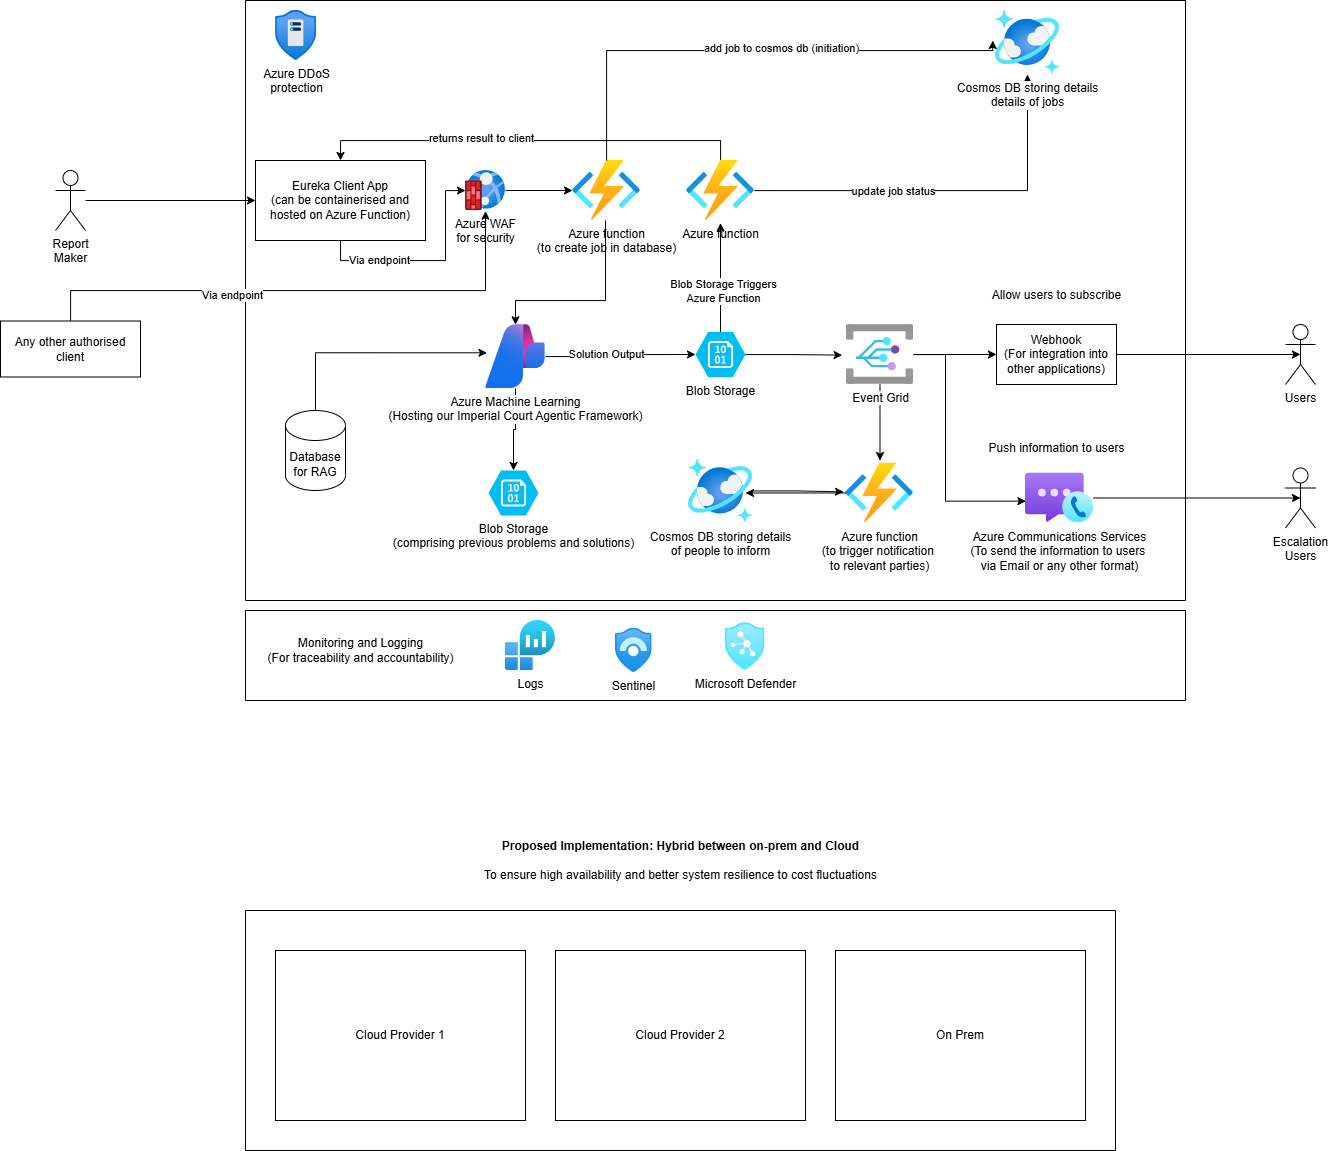

The diagram above was exported from draw.io. Its source (the exported page's mxGraphModel, read from the mxfile embedded in the PNG):
<mxGraphModel dx="3492" dy="1133" grid="1" gridSize="10" guides="1" tooltips="1" connect="1" arrows="1" fold="1" page="1" pageScale="1" pageWidth="850" pageHeight="1100" math="0" shadow="0">
  <root>
    <mxCell id="0" />
    <mxCell id="1" parent="0" />
    <mxCell id="b0mAQFycHMsP-7GXLgGu-2" value="Eureka Client App&lt;div&gt;(can be containerised and hosted on Azure Function)&lt;/div&gt;" style="rounded=0;whiteSpace=wrap;html=1;" parent="1" vertex="1">
      <mxGeometry x="40" y="290" width="170" height="80" as="geometry" />
    </mxCell>
    <mxCell id="b0mAQFycHMsP-7GXLgGu-3" value="Blob Storage" style="verticalLabelPosition=bottom;html=1;verticalAlign=top;align=center;strokeColor=none;fillColor=#00BEF2;shape=mxgraph.azure.storage_blob;" parent="1" vertex="1">
      <mxGeometry x="480" y="461.5" width="50" height="45" as="geometry" />
    </mxCell>
    <mxCell id="b0mAQFycHMsP-7GXLgGu-11" style="edgeStyle=orthogonalEdgeStyle;rounded=0;orthogonalLoop=1;jettySize=auto;html=1;" parent="1" source="b0mAQFycHMsP-7GXLgGu-6" edge="1">
      <mxGeometry relative="1" as="geometry">
        <mxPoint x="298" y="600" as="targetPoint" />
      </mxGeometry>
    </mxCell>
    <mxCell id="b0mAQFycHMsP-7GXLgGu-6" value="Azure Machine Learning&lt;div&gt;(Hosting our Imperial Court Agentic Framework)&lt;/div&gt;" style="image;aspect=fixed;html=1;points=[];align=center;fontSize=12;image=img/lib/azure2/ai_machine_learning/AI_Studio.svg;" parent="1" vertex="1">
      <mxGeometry x="270" y="454.25" width="60" height="63.75" as="geometry" />
    </mxCell>
    <mxCell id="b0mAQFycHMsP-7GXLgGu-8" value="Blob Storage&lt;div&gt;(comprising previous problems and solutions)&lt;/div&gt;" style="verticalLabelPosition=bottom;html=1;verticalAlign=top;align=center;strokeColor=none;fillColor=#00BEF2;shape=mxgraph.azure.storage_blob;" parent="1" vertex="1">
      <mxGeometry x="273" y="600" width="50" height="45" as="geometry" />
    </mxCell>
    <mxCell id="b0mAQFycHMsP-7GXLgGu-12" style="edgeStyle=orthogonalEdgeStyle;rounded=0;orthogonalLoop=1;jettySize=auto;html=1;entryX=0;entryY=0.5;entryDx=0;entryDy=0;entryPerimeter=0;" parent="1" source="b0mAQFycHMsP-7GXLgGu-6" target="b0mAQFycHMsP-7GXLgGu-3" edge="1">
      <mxGeometry relative="1" as="geometry" />
    </mxCell>
    <mxCell id="b0mAQFycHMsP-7GXLgGu-13" value="Solution Output" style="edgeLabel;html=1;align=center;verticalAlign=middle;resizable=0;points=[];" parent="b0mAQFycHMsP-7GXLgGu-12" vertex="1" connectable="0">
      <mxGeometry x="-0.2222" y="3" relative="1" as="geometry">
        <mxPoint as="offset" />
      </mxGeometry>
    </mxCell>
    <mxCell id="b0mAQFycHMsP-7GXLgGu-21" style="edgeStyle=orthogonalEdgeStyle;rounded=0;orthogonalLoop=1;jettySize=auto;html=1;entryX=0.5;entryY=0;entryDx=0;entryDy=0;" parent="1" source="b0mAQFycHMsP-7GXLgGu-14" target="b0mAQFycHMsP-7GXLgGu-2" edge="1">
      <mxGeometry relative="1" as="geometry">
        <Array as="points">
          <mxPoint x="505" y="270" />
          <mxPoint x="125" y="270" />
        </Array>
      </mxGeometry>
    </mxCell>
    <mxCell id="b0mAQFycHMsP-7GXLgGu-22" value="returns result to client" style="edgeLabel;html=1;align=center;verticalAlign=middle;resizable=0;points=[];" parent="b0mAQFycHMsP-7GXLgGu-21" vertex="1" connectable="0">
      <mxGeometry x="0.2361" y="-3" relative="1" as="geometry">
        <mxPoint as="offset" />
      </mxGeometry>
    </mxCell>
    <mxCell id="5XwYIEGpEf887OKeOebR-8" style="edgeStyle=orthogonalEdgeStyle;rounded=0;orthogonalLoop=1;jettySize=auto;html=1;" parent="1" source="b0mAQFycHMsP-7GXLgGu-14" target="5XwYIEGpEf887OKeOebR-4" edge="1">
      <mxGeometry relative="1" as="geometry" />
    </mxCell>
    <mxCell id="5XwYIEGpEf887OKeOebR-9" value="update job status" style="edgeLabel;html=1;align=center;verticalAlign=middle;resizable=0;points=[];" parent="5XwYIEGpEf887OKeOebR-8" connectable="0" vertex="1">
      <mxGeometry x="-0.2874" relative="1" as="geometry">
        <mxPoint as="offset" />
      </mxGeometry>
    </mxCell>
    <mxCell id="b0mAQFycHMsP-7GXLgGu-14" value="Azure function&lt;div&gt;&lt;br&gt;&lt;/div&gt;" style="image;aspect=fixed;html=1;points=[];align=center;fontSize=12;image=img/lib/azure2/compute/Function_Apps.svg;" parent="1" vertex="1">
      <mxGeometry x="471" y="290" width="68" height="60" as="geometry" />
    </mxCell>
    <mxCell id="b0mAQFycHMsP-7GXLgGu-17" style="edgeStyle=orthogonalEdgeStyle;rounded=0;orthogonalLoop=1;jettySize=auto;html=1;entryX=0.5;entryY=1.044;entryDx=0;entryDy=0;entryPerimeter=0;" parent="1" source="b0mAQFycHMsP-7GXLgGu-3" target="b0mAQFycHMsP-7GXLgGu-14" edge="1">
      <mxGeometry relative="1" as="geometry" />
    </mxCell>
    <mxCell id="b0mAQFycHMsP-7GXLgGu-18" value="Blob Storage Triggers&lt;div&gt;Azure Function&lt;/div&gt;" style="edgeLabel;html=1;align=center;verticalAlign=middle;resizable=0;points=[];" parent="b0mAQFycHMsP-7GXLgGu-17" vertex="1" connectable="0">
      <mxGeometry x="-0.2253" y="-2" relative="1" as="geometry">
        <mxPoint as="offset" />
      </mxGeometry>
    </mxCell>
    <mxCell id="b0mAQFycHMsP-7GXLgGu-28" style="edgeStyle=orthogonalEdgeStyle;rounded=0;orthogonalLoop=1;jettySize=auto;html=1;" parent="1" source="b0mAQFycHMsP-7GXLgGu-19" edge="1">
      <mxGeometry relative="1" as="geometry">
        <mxPoint x="664.5" y="590" as="targetPoint" />
      </mxGeometry>
    </mxCell>
    <mxCell id="b0mAQFycHMsP-7GXLgGu-34" style="edgeStyle=orthogonalEdgeStyle;rounded=0;orthogonalLoop=1;jettySize=auto;html=1;entryX=0;entryY=0.5;entryDx=0;entryDy=0;" parent="1" source="b0mAQFycHMsP-7GXLgGu-19" target="b0mAQFycHMsP-7GXLgGu-33" edge="1">
      <mxGeometry relative="1" as="geometry" />
    </mxCell>
    <mxCell id="b0mAQFycHMsP-7GXLgGu-19" value="Event Grid" style="image;aspect=fixed;html=1;points=[];align=center;fontSize=12;image=img/lib/azure2/integration/Event_Grid_Subscriptions.svg;" parent="1" vertex="1">
      <mxGeometry x="631" y="454" width="67" height="60" as="geometry" />
    </mxCell>
    <mxCell id="b0mAQFycHMsP-7GXLgGu-26" value="Azure function&lt;div&gt;(to trigger notification&amp;nbsp;&lt;/div&gt;&lt;div&gt;to relevant parties)&lt;br&gt;&lt;div&gt;&lt;br&gt;&lt;/div&gt;&lt;/div&gt;" style="image;aspect=fixed;html=1;points=[];align=center;fontSize=12;image=img/lib/azure2/compute/Function_Apps.svg;" parent="1" vertex="1">
      <mxGeometry x="630" y="592.5" width="68" height="60" as="geometry" />
    </mxCell>
    <mxCell id="b0mAQFycHMsP-7GXLgGu-27" style="edgeStyle=orthogonalEdgeStyle;rounded=0;orthogonalLoop=1;jettySize=auto;html=1;entryX=-0.065;entryY=0.511;entryDx=0;entryDy=0;entryPerimeter=0;" parent="1" source="b0mAQFycHMsP-7GXLgGu-3" target="b0mAQFycHMsP-7GXLgGu-19" edge="1">
      <mxGeometry relative="1" as="geometry" />
    </mxCell>
    <mxCell id="b0mAQFycHMsP-7GXLgGu-29" value="Cosmos DB storing details&lt;div&gt;of people to inform&lt;/div&gt;" style="image;aspect=fixed;html=1;points=[];align=center;fontSize=12;image=img/lib/azure2/databases/Azure_Cosmos_DB.svg;" parent="1" vertex="1">
      <mxGeometry x="473" y="588.5" width="64" height="64" as="geometry" />
    </mxCell>
    <mxCell id="b0mAQFycHMsP-7GXLgGu-31" style="edgeStyle=orthogonalEdgeStyle;rounded=0;orthogonalLoop=1;jettySize=auto;html=1;entryX=0.891;entryY=0.531;entryDx=0;entryDy=0;entryPerimeter=0;" parent="1" source="b0mAQFycHMsP-7GXLgGu-26" target="b0mAQFycHMsP-7GXLgGu-29" edge="1">
      <mxGeometry relative="1" as="geometry" />
    </mxCell>
    <mxCell id="b0mAQFycHMsP-7GXLgGu-32" style="edgeStyle=orthogonalEdgeStyle;rounded=0;orthogonalLoop=1;jettySize=auto;html=1;entryX=-0.029;entryY=0.481;entryDx=0;entryDy=0;entryPerimeter=0;" parent="1" source="b0mAQFycHMsP-7GXLgGu-29" target="b0mAQFycHMsP-7GXLgGu-26" edge="1">
      <mxGeometry relative="1" as="geometry" />
    </mxCell>
    <mxCell id="b0mAQFycHMsP-7GXLgGu-42" style="edgeStyle=orthogonalEdgeStyle;rounded=0;orthogonalLoop=1;jettySize=auto;html=1;entryX=0.5;entryY=0.5;entryDx=0;entryDy=0;entryPerimeter=0;" parent="1" source="b0mAQFycHMsP-7GXLgGu-33" target="b0mAQFycHMsP-7GXLgGu-39" edge="1">
      <mxGeometry relative="1" as="geometry">
        <mxPoint x="1070" y="484" as="targetPoint" />
      </mxGeometry>
    </mxCell>
    <mxCell id="b0mAQFycHMsP-7GXLgGu-33" value="Webhook&lt;div&gt;(For integration into other applications)&lt;/div&gt;" style="rounded=0;whiteSpace=wrap;html=1;" parent="1" vertex="1">
      <mxGeometry x="781" y="454" width="120" height="60" as="geometry" />
    </mxCell>
    <mxCell id="b0mAQFycHMsP-7GXLgGu-35" value="Allow users to subscribe" style="text;html=1;align=center;verticalAlign=middle;resizable=0;points=[];autosize=1;strokeColor=none;fillColor=none;" parent="1" vertex="1">
      <mxGeometry x="766" y="410" width="150" height="30" as="geometry" />
    </mxCell>
    <mxCell id="b0mAQFycHMsP-7GXLgGu-36" value="Push information to users" style="text;html=1;align=center;verticalAlign=middle;resizable=0;points=[];autosize=1;strokeColor=none;fillColor=none;" parent="1" vertex="1">
      <mxGeometry x="761" y="562.5" width="160" height="30" as="geometry" />
    </mxCell>
    <mxCell id="b0mAQFycHMsP-7GXLgGu-41" style="edgeStyle=orthogonalEdgeStyle;rounded=0;orthogonalLoop=1;jettySize=auto;html=1;entryX=0.5;entryY=0.5;entryDx=0;entryDy=0;entryPerimeter=0;" parent="1" source="b0mAQFycHMsP-7GXLgGu-37" target="b0mAQFycHMsP-7GXLgGu-40" edge="1">
      <mxGeometry relative="1" as="geometry">
        <mxPoint x="1070" y="627.5" as="targetPoint" />
      </mxGeometry>
    </mxCell>
    <mxCell id="b0mAQFycHMsP-7GXLgGu-37" value="Azure Communications Services&lt;div&gt;(To send the information to users&amp;nbsp;&lt;/div&gt;&lt;div&gt;via Email or any other format)&lt;/div&gt;" style="image;aspect=fixed;html=1;points=[];align=center;fontSize=12;image=img/lib/azure2/other/Azure_Communication_Services.svg;" parent="1" vertex="1">
      <mxGeometry x="810" y="602.5" width="68" height="50" as="geometry" />
    </mxCell>
    <mxCell id="b0mAQFycHMsP-7GXLgGu-38" style="edgeStyle=orthogonalEdgeStyle;rounded=0;orthogonalLoop=1;jettySize=auto;html=1;entryX=0.005;entryY=0.563;entryDx=0;entryDy=0;entryPerimeter=0;" parent="1" source="b0mAQFycHMsP-7GXLgGu-19" target="b0mAQFycHMsP-7GXLgGu-37" edge="1">
      <mxGeometry relative="1" as="geometry">
        <Array as="points">
          <mxPoint x="730" y="484" />
          <mxPoint x="730" y="631" />
        </Array>
      </mxGeometry>
    </mxCell>
    <mxCell id="b0mAQFycHMsP-7GXLgGu-39" value="Users" style="shape=umlActor;verticalLabelPosition=bottom;verticalAlign=top;html=1;outlineConnect=0;" parent="1" vertex="1">
      <mxGeometry x="1070" y="454" width="30" height="60" as="geometry" />
    </mxCell>
    <mxCell id="b0mAQFycHMsP-7GXLgGu-40" value="Escalation&lt;div&gt;Users&lt;/div&gt;" style="shape=umlActor;verticalLabelPosition=bottom;verticalAlign=top;html=1;outlineConnect=0;" parent="1" vertex="1">
      <mxGeometry x="1070" y="597.5" width="30" height="60" as="geometry" />
    </mxCell>
    <mxCell id="b0mAQFycHMsP-7GXLgGu-43" value="" style="swimlane;startSize=0;" parent="1" vertex="1">
      <mxGeometry x="30" y="130" width="940" height="600" as="geometry" />
    </mxCell>
    <mxCell id="5XwYIEGpEf887OKeOebR-2" style="edgeStyle=orthogonalEdgeStyle;rounded=0;orthogonalLoop=1;jettySize=auto;html=1;" parent="b0mAQFycHMsP-7GXLgGu-43" source="b0mAQFycHMsP-7GXLgGu-44" target="5XwYIEGpEf887OKeOebR-1" edge="1">
      <mxGeometry relative="1" as="geometry" />
    </mxCell>
    <mxCell id="b0mAQFycHMsP-7GXLgGu-44" value="Azure WAF&lt;div&gt;for security&lt;/div&gt;" style="image;aspect=fixed;html=1;points=[];align=center;fontSize=12;image=img/lib/azure2/networking/Web_Application_Firewall_Policies_WAF.svg;direction=south;" parent="b0mAQFycHMsP-7GXLgGu-43" vertex="1">
      <mxGeometry x="220" y="170" width="40" height="40" as="geometry" />
    </mxCell>
    <mxCell id="b0mAQFycHMsP-7GXLgGu-47" value="Azure DDoS&lt;div&gt;protection&lt;/div&gt;" style="image;aspect=fixed;html=1;points=[];align=center;fontSize=12;image=img/lib/azure2/networking/DDoS_Protection_Plans.svg;" parent="b0mAQFycHMsP-7GXLgGu-43" vertex="1">
      <mxGeometry x="30" y="10" width="41.18" height="50" as="geometry" />
    </mxCell>
    <mxCell id="b0mAQFycHMsP-7GXLgGu-58" value="Database&lt;div&gt;for RAG&lt;/div&gt;" style="shape=cylinder3;whiteSpace=wrap;html=1;boundedLbl=1;backgroundOutline=1;size=15;" parent="b0mAQFycHMsP-7GXLgGu-43" vertex="1">
      <mxGeometry x="40" y="410" width="60" height="80" as="geometry" />
    </mxCell>
    <mxCell id="5XwYIEGpEf887OKeOebR-1" value="Azure function&lt;div&gt;(to create job in database)&lt;br&gt;&lt;div&gt;&lt;br&gt;&lt;/div&gt;&lt;/div&gt;" style="image;aspect=fixed;html=1;points=[];align=center;fontSize=12;image=img/lib/azure2/compute/Function_Apps.svg;" parent="b0mAQFycHMsP-7GXLgGu-43" vertex="1">
      <mxGeometry x="327" y="160" width="68" height="60" as="geometry" />
    </mxCell>
    <mxCell id="5XwYIEGpEf887OKeOebR-4" value="Cosmos DB storing details&lt;div&gt;details of jobs&lt;/div&gt;" style="image;aspect=fixed;html=1;points=[];align=center;fontSize=12;image=img/lib/azure2/databases/Azure_Cosmos_DB.svg;" parent="b0mAQFycHMsP-7GXLgGu-43" vertex="1">
      <mxGeometry x="750" y="10" width="64" height="64" as="geometry" />
    </mxCell>
    <mxCell id="5XwYIEGpEf887OKeOebR-6" style="edgeStyle=orthogonalEdgeStyle;rounded=0;orthogonalLoop=1;jettySize=auto;html=1;entryX=-0.042;entryY=0.469;entryDx=0;entryDy=0;entryPerimeter=0;" parent="b0mAQFycHMsP-7GXLgGu-43" source="5XwYIEGpEf887OKeOebR-1" target="5XwYIEGpEf887OKeOebR-4" edge="1">
      <mxGeometry relative="1" as="geometry">
        <Array as="points">
          <mxPoint x="361" y="50" />
          <mxPoint x="747" y="50" />
        </Array>
      </mxGeometry>
    </mxCell>
    <mxCell id="5XwYIEGpEf887OKeOebR-7" value="add job to cosmos db (initiation)" style="edgeLabel;html=1;align=center;verticalAlign=middle;resizable=0;points=[];" parent="5XwYIEGpEf887OKeOebR-6" connectable="0" vertex="1">
      <mxGeometry x="0.1179" y="3" relative="1" as="geometry">
        <mxPoint as="offset" />
      </mxGeometry>
    </mxCell>
    <mxCell id="b0mAQFycHMsP-7GXLgGu-45" value="" style="edgeStyle=orthogonalEdgeStyle;rounded=0;orthogonalLoop=1;jettySize=auto;html=1;exitX=0.5;exitY=1;exitDx=0;exitDy=0;" parent="1" source="b0mAQFycHMsP-7GXLgGu-2" target="b0mAQFycHMsP-7GXLgGu-44" edge="1">
      <mxGeometry relative="1" as="geometry">
        <mxPoint x="210" y="330" as="sourcePoint" />
        <mxPoint x="298" y="450" as="targetPoint" />
      </mxGeometry>
    </mxCell>
    <mxCell id="b0mAQFycHMsP-7GXLgGu-46" value="Via endpoint" style="edgeLabel;html=1;align=center;verticalAlign=middle;resizable=0;points=[];" parent="b0mAQFycHMsP-7GXLgGu-45" vertex="1" connectable="0">
      <mxGeometry x="-0.4648" y="1" relative="1" as="geometry">
        <mxPoint as="offset" />
      </mxGeometry>
    </mxCell>
    <mxCell id="b0mAQFycHMsP-7GXLgGu-49" value="" style="swimlane;startSize=0;" parent="1" vertex="1">
      <mxGeometry x="30" y="740" width="940" height="90" as="geometry" />
    </mxCell>
    <mxCell id="b0mAQFycHMsP-7GXLgGu-50" value="Monitoring and Logging&lt;div&gt;(For traceability and accountability)&lt;/div&gt;" style="text;html=1;align=center;verticalAlign=middle;resizable=0;points=[];autosize=1;strokeColor=none;fillColor=none;" parent="b0mAQFycHMsP-7GXLgGu-49" vertex="1">
      <mxGeometry x="10" y="20" width="210" height="40" as="geometry" />
    </mxCell>
    <mxCell id="b0mAQFycHMsP-7GXLgGu-51" value="&lt;div&gt;Logs&lt;/div&gt;" style="image;aspect=fixed;html=1;points=[];align=center;fontSize=12;image=img/lib/azure2/management_governance/Log_Analytics_Workspaces.svg;" parent="b0mAQFycHMsP-7GXLgGu-49" vertex="1">
      <mxGeometry x="260" y="10" width="50" height="50" as="geometry" />
    </mxCell>
    <mxCell id="b0mAQFycHMsP-7GXLgGu-52" value="Sentinel" style="image;aspect=fixed;html=1;points=[];align=center;fontSize=12;image=img/lib/azure2/security/Azure_Sentinel.svg;" parent="b0mAQFycHMsP-7GXLgGu-49" vertex="1">
      <mxGeometry x="370" y="17.75" width="36.65" height="44.5" as="geometry" />
    </mxCell>
    <mxCell id="b0mAQFycHMsP-7GXLgGu-53" value="Microsoft Defender" style="image;aspect=fixed;html=1;points=[];align=center;fontSize=12;image=img/lib/azure2/security/Azure_Defender.svg;" parent="b0mAQFycHMsP-7GXLgGu-49" vertex="1">
      <mxGeometry x="480" y="12.139999999999986" width="39.41" height="47.86" as="geometry" />
    </mxCell>
    <mxCell id="b0mAQFycHMsP-7GXLgGu-55" style="edgeStyle=orthogonalEdgeStyle;rounded=0;orthogonalLoop=1;jettySize=auto;html=1;" parent="1" source="b0mAQFycHMsP-7GXLgGu-54" target="b0mAQFycHMsP-7GXLgGu-2" edge="1">
      <mxGeometry relative="1" as="geometry" />
    </mxCell>
    <mxCell id="b0mAQFycHMsP-7GXLgGu-54" value="Report&lt;div&gt;Maker&lt;/div&gt;" style="shape=umlActor;verticalLabelPosition=bottom;verticalAlign=top;html=1;outlineConnect=0;" parent="1" vertex="1">
      <mxGeometry x="-160" y="300" width="30" height="60" as="geometry" />
    </mxCell>
    <mxCell id="b0mAQFycHMsP-7GXLgGu-57" style="edgeStyle=orthogonalEdgeStyle;rounded=0;orthogonalLoop=1;jettySize=auto;html=1;entryX=0.025;entryY=0.44;entryDx=0;entryDy=0;entryPerimeter=0;exitX=0.5;exitY=0;exitDx=0;exitDy=0;exitPerimeter=0;" parent="1" source="b0mAQFycHMsP-7GXLgGu-58" target="b0mAQFycHMsP-7GXLgGu-6" edge="1">
      <mxGeometry relative="1" as="geometry">
        <mxPoint x="120" y="482.53846153846155" as="sourcePoint" />
        <Array as="points">
          <mxPoint x="100" y="482" />
        </Array>
      </mxGeometry>
    </mxCell>
    <mxCell id="b0mAQFycHMsP-7GXLgGu-59" value="" style="swimlane;startSize=0;" parent="1" vertex="1">
      <mxGeometry x="30" y="1040" width="870" height="240" as="geometry" />
    </mxCell>
    <mxCell id="b0mAQFycHMsP-7GXLgGu-60" value="Cloud Provider 1" style="rounded=0;whiteSpace=wrap;html=1;" parent="b0mAQFycHMsP-7GXLgGu-59" vertex="1">
      <mxGeometry x="30" y="40" width="250" height="170" as="geometry" />
    </mxCell>
    <mxCell id="b0mAQFycHMsP-7GXLgGu-61" value="On Prem" style="rounded=0;whiteSpace=wrap;html=1;" parent="b0mAQFycHMsP-7GXLgGu-59" vertex="1">
      <mxGeometry x="590" y="40" width="250" height="170" as="geometry" />
    </mxCell>
    <mxCell id="b0mAQFycHMsP-7GXLgGu-62" value="Cloud Provider 2" style="rounded=0;whiteSpace=wrap;html=1;" parent="b0mAQFycHMsP-7GXLgGu-59" vertex="1">
      <mxGeometry x="310" y="40" width="250" height="170" as="geometry" />
    </mxCell>
    <mxCell id="b0mAQFycHMsP-7GXLgGu-63" value="&lt;b&gt;Proposed Implementation: Hybrid between on-prem and Cloud&lt;/b&gt;&lt;div&gt;&lt;br&gt;&lt;/div&gt;&lt;div&gt;To ensure high availability and better system resilience to cost fluctuations&lt;/div&gt;" style="text;html=1;align=center;verticalAlign=middle;resizable=0;points=[];autosize=1;strokeColor=none;fillColor=none;" parent="1" vertex="1">
      <mxGeometry x="255" y="960" width="420" height="60" as="geometry" />
    </mxCell>
    <mxCell id="kiLYPrPKq6fasHsMqjCA-2" value="Any other authorised&lt;div&gt;client&lt;/div&gt;" style="rounded=0;whiteSpace=wrap;html=1;" parent="1" vertex="1">
      <mxGeometry x="-215" y="450.5" width="140" height="56" as="geometry" />
    </mxCell>
    <mxCell id="kiLYPrPKq6fasHsMqjCA-3" style="edgeStyle=orthogonalEdgeStyle;rounded=0;orthogonalLoop=1;jettySize=auto;html=1;entryX=1.017;entryY=0.483;entryDx=0;entryDy=0;entryPerimeter=0;" parent="1" source="kiLYPrPKq6fasHsMqjCA-2" target="b0mAQFycHMsP-7GXLgGu-44" edge="1">
      <mxGeometry relative="1" as="geometry">
        <Array as="points">
          <mxPoint x="-145" y="420" />
          <mxPoint x="270" y="420" />
          <mxPoint x="270" y="341" />
        </Array>
      </mxGeometry>
    </mxCell>
    <mxCell id="kiLYPrPKq6fasHsMqjCA-4" value="Via endpoint" style="edgeLabel;html=1;align=center;verticalAlign=middle;resizable=0;points=[];" parent="kiLYPrPKq6fasHsMqjCA-3" connectable="0" vertex="1">
      <mxGeometry x="-0.2744" y="-4" relative="1" as="geometry">
        <mxPoint as="offset" />
      </mxGeometry>
    </mxCell>
    <mxCell id="5XwYIEGpEf887OKeOebR-3" style="edgeStyle=orthogonalEdgeStyle;rounded=0;orthogonalLoop=1;jettySize=auto;html=1;" parent="1" source="5XwYIEGpEf887OKeOebR-1" target="b0mAQFycHMsP-7GXLgGu-6" edge="1">
      <mxGeometry relative="1" as="geometry">
        <Array as="points">
          <mxPoint x="390" y="430" />
          <mxPoint x="300" y="430" />
        </Array>
      </mxGeometry>
    </mxCell>
  </root>
</mxGraphModel>